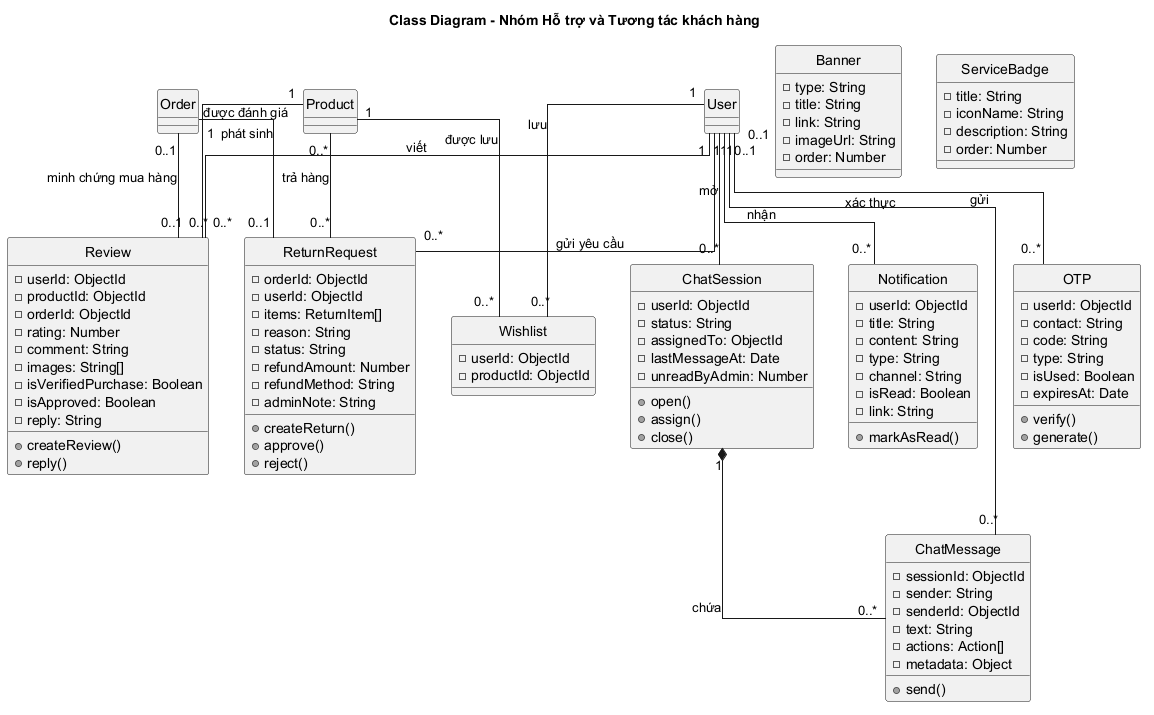

The diagram above was rendered by PlantUML. Its source (embedded in the PNG):
@startuml
title Class Diagram - Nhóm Hỗ trợ và Tương tác khách hàng
skinparam linetype ortho
skinparam monochrome true
skinparam shadowing false
hide circle

class Review {
  -userId: ObjectId
  -productId: ObjectId
  -orderId: ObjectId
  -rating: Number
  -comment: String
  -images: String[]
  -isVerifiedPurchase: Boolean
  -isApproved: Boolean
  -reply: String
  +createReview()
  +reply()
}

class Wishlist {
  -userId: ObjectId
  -productId: ObjectId
}

class ReturnRequest {
  -orderId: ObjectId
  -userId: ObjectId
  -items: ReturnItem[]
  -reason: String
  -status: String
  -refundAmount: Number
  -refundMethod: String
  -adminNote: String
  +createReturn()
  +approve()
  +reject()
}

class ChatSession {
  -userId: ObjectId
  -status: String
  -assignedTo: ObjectId
  -lastMessageAt: Date
  -unreadByAdmin: Number
  +open()
  +assign()
  +close()
}

class ChatMessage {
  -sessionId: ObjectId
  -sender: String
  -senderId: ObjectId
  -text: String
  -actions: Action[]
  -metadata: Object
  +send()
}

class Notification {
  -userId: ObjectId
  -title: String
  -content: String
  -type: String
  -channel: String
  -isRead: Boolean
  -link: String
  +markAsRead()
}

class OTP {
  -userId: ObjectId
  -contact: String
  -code: String
  -type: String
  -isUsed: Boolean
  -expiresAt: Date
  +verify()
  +generate()
}

class Banner {
  -type: String
  -title: String
  -link: String
  -imageUrl: String
  -order: Number
}

class ServiceBadge {
  -title: String
  -iconName: String
  -description: String
  -order: Number
}

User "1" -- "0..*" Review : viết
Product "1" -- "0..*" Review : được đánh giá
Order "0..1" -- "0..1" Review : minh chứng mua hàng

User "1" -- "0..*" Wishlist : lưu
Product "1" -- "0..*" Wishlist : được lưu

User "1" -- "0..*" ReturnRequest : gửi yêu cầu
Order "1" -- "0..1" ReturnRequest : phát sinh
Product "0..*" -- "0..*" ReturnRequest : trả hàng

User "1" -- "0..*" ChatSession : mở
ChatSession "1" *-- "0..*" ChatMessage : chứa
User "0..1" -- "0..*" ChatMessage : gửi

User "1" -- "0..*" Notification : nhận
User "0..1" -- "0..*" OTP : xác thực

@enduml